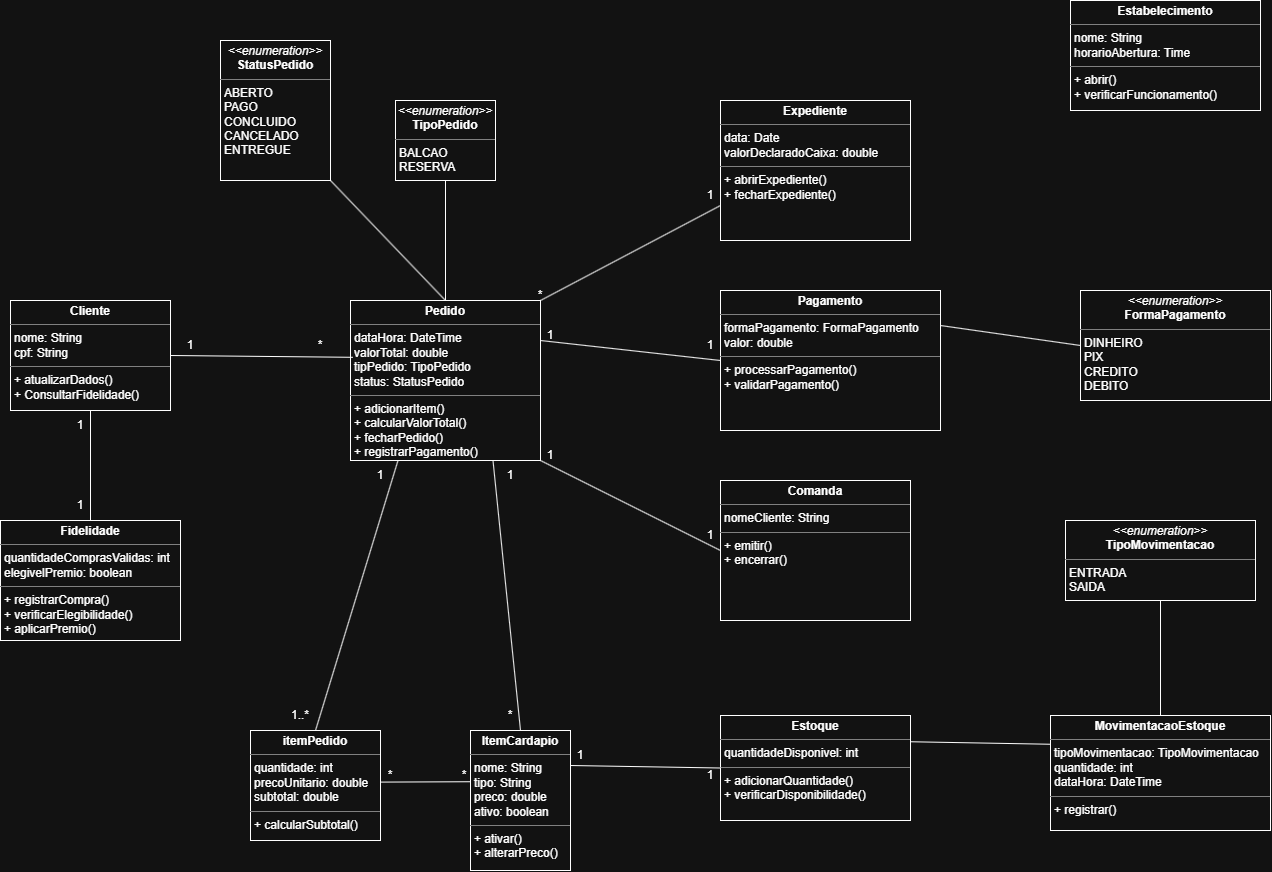

The diagram above was exported from draw.io. Its source (the exported page's mxGraphModel, read from the mxfile embedded in the PNG):
<mxGraphModel dx="2175" dy="1223" grid="1" gridSize="10" guides="1" tooltips="1" connect="1" arrows="1" fold="1" page="1" pageScale="1" pageWidth="827" pageHeight="1169" math="0" shadow="0">
  <root>
    <mxCell id="0" />
    <mxCell id="1" parent="0" />
    <mxCell id="DqDxveGZMPM6N2rqVRwX-5" parent="1" style="verticalAlign=top;align=left;overflow=fill;html=1;whiteSpace=wrap;" value="&lt;p style=&quot;margin:0px;margin-top:4px;text-align:center;&quot;&gt;&lt;b&gt;Pedido&lt;/b&gt;&lt;/p&gt;&lt;hr size=&quot;1&quot; style=&quot;border-style:solid;&quot;&gt;&lt;p style=&quot;margin:0px;margin-left:4px;&quot;&gt;dataHora: DateTime&lt;br&gt;valorTotal: double&lt;/p&gt;&lt;p style=&quot;margin:0px;margin-left:4px;&quot;&gt;tipPedido: TipoPedido&lt;/p&gt;&lt;p style=&quot;margin:0px;margin-left:4px;&quot;&gt;status: StatusPedido&lt;/p&gt;&lt;hr size=&quot;1&quot; style=&quot;border-style:solid;&quot;&gt;&lt;p style=&quot;margin:0px;margin-left:4px;&quot;&gt;+ adicionarItem()&lt;br&gt;+ calcularValorTotal()&lt;br&gt;+ fecharPedido()&lt;br&gt;+ registrarPagamento()&lt;/p&gt;" vertex="1">
      <mxGeometry height="160" width="190" x="530" y="340" as="geometry" />
    </mxCell>
    <mxCell id="DqDxveGZMPM6N2rqVRwX-6" parent="1" style="verticalAlign=top;align=left;overflow=fill;html=1;whiteSpace=wrap;" value="&lt;p style=&quot;margin:0px;margin-top:4px;text-align:center;&quot;&gt;&lt;b&gt;Cliente&lt;/b&gt;&lt;/p&gt;&lt;hr size=&quot;1&quot; style=&quot;border-style:solid;&quot;&gt;&lt;p style=&quot;margin:0px;margin-left:4px;&quot;&gt;nome: String&lt;br&gt;cpf: String&lt;/p&gt;&lt;hr size=&quot;1&quot; style=&quot;border-style:solid;&quot;&gt;&lt;p style=&quot;margin:0px;margin-left:4px;&quot;&gt;+ atualizarDados()&lt;br&gt;+ ConsultarFidelidade()&lt;/p&gt;" vertex="1">
      <mxGeometry height="110" width="160" x="190" y="340" as="geometry" />
    </mxCell>
    <mxCell id="DqDxveGZMPM6N2rqVRwX-12" parent="1" style="text;html=1;whiteSpace=wrap;strokeColor=none;fillColor=none;align=center;verticalAlign=middle;rounded=0;" value="1" vertex="1">
      <mxGeometry height="30" width="60" x="340" y="370" as="geometry" />
    </mxCell>
    <mxCell id="DqDxveGZMPM6N2rqVRwX-13" parent="1" style="text;html=1;whiteSpace=wrap;strokeColor=none;fillColor=none;align=center;verticalAlign=middle;rounded=0;" value="*" vertex="1">
      <mxGeometry height="30" width="60" x="470" y="370" as="geometry" />
    </mxCell>
    <mxCell id="DqDxveGZMPM6N2rqVRwX-14" parent="1" style="verticalAlign=top;align=left;overflow=fill;html=1;whiteSpace=wrap;" value="&lt;p style=&quot;margin:0px;margin-top:4px;text-align:center;&quot;&gt;&lt;b style=&quot;&quot;&gt;Fidelidade&lt;/b&gt;&lt;/p&gt;&lt;hr size=&quot;1&quot; style=&quot;border-style:solid;&quot;&gt;&lt;p style=&quot;margin:0px;margin-left:4px;&quot;&gt;quantidadeComprasValidas: int&lt;br&gt;elegivelPremio: boolean&lt;/p&gt;&lt;hr size=&quot;1&quot; style=&quot;border-style:solid;&quot;&gt;&lt;p style=&quot;margin:0px;margin-left:4px;&quot;&gt;+ registrarCompra()&lt;br&gt;+ verificarElegibilidade()&lt;/p&gt;&lt;p style=&quot;margin:0px;margin-left:4px;&quot;&gt;+ aplicarPremio()&lt;/p&gt;" vertex="1">
      <mxGeometry height="120" width="180" x="180" y="560" as="geometry" />
    </mxCell>
    <mxCell id="DqDxveGZMPM6N2rqVRwX-17" edge="1" parent="1" source="DqDxveGZMPM6N2rqVRwX-14" style="endArrow=none;html=1;rounded=0;entryX=0.5;entryY=1;entryDx=0;entryDy=0;exitX=0.5;exitY=0;exitDx=0;exitDy=0;" target="DqDxveGZMPM6N2rqVRwX-6" value="">
      <mxGeometry height="50" relative="1" width="50" as="geometry">
        <mxPoint x="260" y="520" as="sourcePoint" />
        <mxPoint x="310" y="470" as="targetPoint" />
      </mxGeometry>
    </mxCell>
    <mxCell id="DqDxveGZMPM6N2rqVRwX-19" edge="1" parent="1" source="DqDxveGZMPM6N2rqVRwX-6" style="endArrow=none;html=1;rounded=0;exitX=1;exitY=0.5;exitDx=0;exitDy=0;entryX=0.012;entryY=0.355;entryDx=0;entryDy=0;entryPerimeter=0;" target="DqDxveGZMPM6N2rqVRwX-5" value="">
      <mxGeometry height="50" relative="1" width="50" as="geometry">
        <mxPoint x="410" y="430" as="sourcePoint" />
        <mxPoint x="460" y="380" as="targetPoint" />
      </mxGeometry>
    </mxCell>
    <mxCell id="DqDxveGZMPM6N2rqVRwX-20" parent="1" style="text;html=1;whiteSpace=wrap;strokeColor=none;fillColor=none;align=center;verticalAlign=middle;rounded=0;" value="1" vertex="1">
      <mxGeometry height="30" width="60" x="230" y="450" as="geometry" />
    </mxCell>
    <mxCell id="DqDxveGZMPM6N2rqVRwX-22" parent="1" style="text;html=1;whiteSpace=wrap;strokeColor=none;fillColor=none;align=center;verticalAlign=middle;rounded=0;" value="1" vertex="1">
      <mxGeometry height="30" width="60" x="230" y="530" as="geometry" />
    </mxCell>
    <mxCell id="DqDxveGZMPM6N2rqVRwX-23" parent="1" style="verticalAlign=top;align=left;overflow=fill;html=1;whiteSpace=wrap;" value="&lt;p style=&quot;margin:0px;margin-top:4px;text-align:center;&quot;&gt;&lt;i&gt;&amp;lt;&amp;lt;enumeration&amp;gt;&amp;gt;&lt;/i&gt;&lt;br&gt;&lt;b&gt;TipoPedido&lt;/b&gt;&lt;/p&gt;&lt;hr size=&quot;1&quot; style=&quot;border-style:solid;&quot;&gt;&lt;p style=&quot;margin:0px;margin-left:4px;&quot;&gt;BALCAO&lt;br&gt;RESERVA&lt;/p&gt;&lt;p style=&quot;margin:0px;margin-left:4px;&quot;&gt;&lt;br&gt;&lt;/p&gt;" vertex="1">
      <mxGeometry height="80" width="100" x="575" y="140" as="geometry" />
    </mxCell>
    <mxCell id="DqDxveGZMPM6N2rqVRwX-24" parent="1" style="verticalAlign=top;align=left;overflow=fill;html=1;whiteSpace=wrap;" value="&lt;p style=&quot;margin:0px;margin-top:4px;text-align:center;&quot;&gt;&lt;i&gt;&amp;lt;&amp;lt;enumeration&amp;gt;&amp;gt;&lt;/i&gt;&lt;br&gt;&lt;b&gt;StatusPedido&lt;/b&gt;&lt;/p&gt;&lt;hr size=&quot;1&quot; style=&quot;border-style:solid;&quot;&gt;&lt;p style=&quot;margin:0px;margin-left:4px;&quot;&gt;ABERTO&lt;br&gt;PAGO&lt;br&gt;CONCLUIDO&lt;br&gt;CANCELADO&lt;br&gt;ENTREGUE&lt;/p&gt;" vertex="1">
      <mxGeometry height="140" width="110" x="400" y="80" as="geometry" />
    </mxCell>
    <mxCell id="DqDxveGZMPM6N2rqVRwX-25" edge="1" parent="1" source="DqDxveGZMPM6N2rqVRwX-5" style="endArrow=none;html=1;rounded=0;entryX=0.5;entryY=1;entryDx=0;entryDy=0;exitX=0.5;exitY=0;exitDx=0;exitDy=0;" target="DqDxveGZMPM6N2rqVRwX-23" value="">
      <mxGeometry height="50" relative="1" width="50" as="geometry">
        <mxPoint x="600" y="300" as="sourcePoint" />
        <mxPoint x="650" y="250" as="targetPoint" />
      </mxGeometry>
    </mxCell>
    <mxCell id="DqDxveGZMPM6N2rqVRwX-26" parent="1" style="verticalAlign=top;align=left;overflow=fill;html=1;whiteSpace=wrap;" value="&lt;p style=&quot;margin:0px;margin-top:4px;text-align:center;&quot;&gt;&lt;b&gt;itemPedido&lt;/b&gt;&lt;/p&gt;&lt;hr size=&quot;1&quot; style=&quot;border-style:solid;&quot;&gt;&lt;p style=&quot;margin:0px;margin-left:4px;&quot;&gt;quantidade: int&lt;br&gt;precoUnitario: double&lt;/p&gt;&lt;p style=&quot;margin:0px;margin-left:4px;&quot;&gt;subtotal: double&lt;/p&gt;&lt;hr size=&quot;1&quot; style=&quot;border-style:solid;&quot;&gt;&lt;p style=&quot;margin:0px;margin-left:4px;&quot;&gt;+ calcularSubtotal()&lt;br&gt;&lt;/p&gt;" vertex="1">
      <mxGeometry height="110" width="130" x="430" y="770" as="geometry" />
    </mxCell>
    <mxCell id="DqDxveGZMPM6N2rqVRwX-27" edge="1" parent="1" source="DqDxveGZMPM6N2rqVRwX-26" style="endArrow=none;html=1;rounded=0;exitX=0.5;exitY=0;exitDx=0;exitDy=0;entryX=0.25;entryY=1;entryDx=0;entryDy=0;" target="DqDxveGZMPM6N2rqVRwX-5" value="">
      <mxGeometry height="50" relative="1" width="50" as="geometry">
        <mxPoint x="530" y="600" as="sourcePoint" />
        <mxPoint x="580" y="550" as="targetPoint" />
      </mxGeometry>
    </mxCell>
    <mxCell id="DqDxveGZMPM6N2rqVRwX-28" parent="1" style="text;html=1;whiteSpace=wrap;strokeColor=none;fillColor=none;align=center;verticalAlign=middle;rounded=0;" value="1" vertex="1">
      <mxGeometry height="30" width="60" x="530" y="500" as="geometry" />
    </mxCell>
    <mxCell id="DqDxveGZMPM6N2rqVRwX-29" parent="1" style="text;html=1;whiteSpace=wrap;strokeColor=none;fillColor=none;align=center;verticalAlign=middle;rounded=0;" value="1..*" vertex="1">
      <mxGeometry height="30" width="60" x="450" y="740" as="geometry" />
    </mxCell>
    <mxCell id="DqDxveGZMPM6N2rqVRwX-30" parent="1" style="verticalAlign=top;align=left;overflow=fill;html=1;whiteSpace=wrap;" value="&lt;p style=&quot;margin:0px;margin-top:4px;text-align:center;&quot;&gt;&lt;b&gt;ItemCardapio&lt;/b&gt;&lt;/p&gt;&lt;hr size=&quot;1&quot; style=&quot;border-style:solid;&quot;&gt;&lt;p style=&quot;margin:0px;margin-left:4px;&quot;&gt;nome: String&lt;br&gt;tipo: String&lt;/p&gt;&lt;p style=&quot;margin:0px;margin-left:4px;&quot;&gt;preco: double&lt;/p&gt;&lt;p style=&quot;margin:0px;margin-left:4px;&quot;&gt;ativo: boolean&lt;/p&gt;&lt;hr size=&quot;1&quot; style=&quot;border-style:solid;&quot;&gt;&lt;p style=&quot;margin:0px;margin-left:4px;&quot;&gt;+ ativar()&lt;br&gt;+ alterarPreco()&lt;/p&gt;" vertex="1">
      <mxGeometry height="140" width="100" x="650" y="770" as="geometry" />
    </mxCell>
    <mxCell id="DqDxveGZMPM6N2rqVRwX-32" edge="1" parent="1" source="DqDxveGZMPM6N2rqVRwX-26" style="endArrow=none;html=1;rounded=0;entryX=-0.002;entryY=0.366;entryDx=0;entryDy=0;entryPerimeter=0;exitX=1.002;exitY=0.469;exitDx=0;exitDy=0;exitPerimeter=0;" target="DqDxveGZMPM6N2rqVRwX-30" value="">
      <mxGeometry height="50" relative="1" width="50" as="geometry">
        <mxPoint x="590" y="701" as="sourcePoint" />
        <mxPoint x="640" y="700" as="targetPoint" />
      </mxGeometry>
    </mxCell>
    <mxCell id="DqDxveGZMPM6N2rqVRwX-33" parent="1" style="text;html=1;whiteSpace=wrap;strokeColor=none;fillColor=none;align=center;verticalAlign=middle;rounded=0;" value="*" vertex="1">
      <mxGeometry height="30" width="60" x="660" y="740" as="geometry" />
    </mxCell>
    <mxCell id="DqDxveGZMPM6N2rqVRwX-35" parent="1" style="text;html=1;whiteSpace=wrap;strokeColor=none;fillColor=none;align=center;verticalAlign=middle;rounded=0;" value="*" vertex="1">
      <mxGeometry height="30" width="60" x="540" y="800" as="geometry" />
    </mxCell>
    <mxCell id="DqDxveGZMPM6N2rqVRwX-37" edge="1" parent="1" source="DqDxveGZMPM6N2rqVRwX-30" style="endArrow=none;html=1;rounded=0;entryX=0.75;entryY=1;entryDx=0;entryDy=0;exitX=0.5;exitY=0;exitDx=0;exitDy=0;" target="DqDxveGZMPM6N2rqVRwX-5" value="">
      <mxGeometry height="50" relative="1" width="50" as="geometry">
        <mxPoint x="700" y="590" as="sourcePoint" />
        <mxPoint x="750" y="540" as="targetPoint" />
      </mxGeometry>
    </mxCell>
    <mxCell id="DqDxveGZMPM6N2rqVRwX-38" parent="1" style="text;html=1;whiteSpace=wrap;strokeColor=none;fillColor=none;align=center;verticalAlign=middle;rounded=0;" value="1" vertex="1">
      <mxGeometry height="30" width="60" x="660" y="500" as="geometry" />
    </mxCell>
    <mxCell id="phO8z2_lmrQ4cD2SWcZq-1" parent="1" style="verticalAlign=top;align=left;overflow=fill;html=1;whiteSpace=wrap;" value="&lt;p style=&quot;margin:0px;margin-top:4px;text-align:center;&quot;&gt;&lt;b&gt;Expediente&lt;/b&gt;&lt;/p&gt;&lt;hr size=&quot;1&quot; style=&quot;border-style:solid;&quot;&gt;&lt;p style=&quot;margin:0px;margin-left:4px;&quot;&gt;data: Date&lt;br&gt;valorDeclaradoCaixa: double&lt;/p&gt;&lt;hr size=&quot;1&quot; style=&quot;border-style:solid;&quot;&gt;&lt;p style=&quot;margin:0px;margin-left:4px;&quot;&gt;+ abrirExpediente()&lt;br&gt;+ fecharExpediente()&lt;/p&gt;" vertex="1">
      <mxGeometry height="140" width="190" x="900" y="140" as="geometry" />
    </mxCell>
    <mxCell id="phO8z2_lmrQ4cD2SWcZq-2" parent="1" style="verticalAlign=top;align=left;overflow=fill;html=1;whiteSpace=wrap;" value="&lt;p style=&quot;margin:0px;margin-top:4px;text-align:center;&quot;&gt;&lt;b&gt;Pagamento&lt;/b&gt;&lt;/p&gt;&lt;hr size=&quot;1&quot; style=&quot;border-style:solid;&quot;&gt;&lt;p style=&quot;margin:0px;margin-left:4px;&quot;&gt;formaPagamento: FormaPagamento&lt;br&gt;valor: double&lt;/p&gt;&lt;hr size=&quot;1&quot; style=&quot;border-style:solid;&quot;&gt;&lt;p style=&quot;margin:0px;margin-left:4px;&quot;&gt;+ processarPagamento()&lt;br&gt;+ validarPagamento()&lt;/p&gt;" vertex="1">
      <mxGeometry height="140" width="220" x="900" y="330" as="geometry" />
    </mxCell>
    <mxCell id="phO8z2_lmrQ4cD2SWcZq-3" parent="1" style="verticalAlign=top;align=left;overflow=fill;html=1;whiteSpace=wrap;" value="&lt;p style=&quot;margin:0px;margin-top:4px;text-align:center;&quot;&gt;&lt;b&gt;Comanda&lt;/b&gt;&lt;/p&gt;&lt;hr size=&quot;1&quot; style=&quot;border-style:solid;&quot;&gt;&lt;p style=&quot;margin:0px;margin-left:4px;&quot;&gt;nomeCliente: String&lt;br&gt;&lt;/p&gt;&lt;hr size=&quot;1&quot; style=&quot;border-style:solid;&quot;&gt;&lt;p style=&quot;margin:0px;margin-left:4px;&quot;&gt;+ emitir()&lt;br&gt;+ encerrar()&lt;/p&gt;" vertex="1">
      <mxGeometry height="140" width="190" x="900" y="520" as="geometry" />
    </mxCell>
    <mxCell id="phO8z2_lmrQ4cD2SWcZq-4" parent="1" style="verticalAlign=top;align=left;overflow=fill;html=1;whiteSpace=wrap;" value="&lt;p style=&quot;margin:0px;margin-top:4px;text-align:center;&quot;&gt;&lt;b&gt;Estoque&lt;/b&gt;&lt;/p&gt;&lt;hr size=&quot;1&quot; style=&quot;border-style:solid;&quot;&gt;&lt;p style=&quot;margin:0px;margin-left:4px;&quot;&gt;quantidadeDisponivel: int&lt;/p&gt;&lt;hr size=&quot;1&quot; style=&quot;border-style:solid;&quot;&gt;&lt;p style=&quot;margin:0px;margin-left:4px;&quot;&gt;+ adicionarQuantidade()&lt;br&gt;+ verificarDisponibilidade()&lt;/p&gt;" vertex="1">
      <mxGeometry height="105" width="190" x="900" y="755" as="geometry" />
    </mxCell>
    <mxCell id="phO8z2_lmrQ4cD2SWcZq-5" parent="1" style="verticalAlign=top;align=left;overflow=fill;html=1;whiteSpace=wrap;" value="&lt;p style=&quot;margin:0px;margin-top:4px;text-align:center;&quot;&gt;&lt;b&gt;Estabelecimento&lt;/b&gt;&lt;/p&gt;&lt;hr size=&quot;1&quot; style=&quot;border-style:solid;&quot;&gt;&lt;p style=&quot;margin:0px;margin-left:4px;&quot;&gt;nome: String&lt;br&gt;horarioAbertura: Time&lt;/p&gt;&lt;hr size=&quot;1&quot; style=&quot;border-style:solid;&quot;&gt;&lt;p style=&quot;margin:0px;margin-left:4px;&quot;&gt;+ abrir()&lt;br&gt;+ verificarFuncionamento()&lt;/p&gt;" vertex="1">
      <mxGeometry height="110" width="190" x="1250" y="40" as="geometry" />
    </mxCell>
    <mxCell id="phO8z2_lmrQ4cD2SWcZq-6" edge="1" parent="1" source="DqDxveGZMPM6N2rqVRwX-5" style="endArrow=none;html=1;rounded=0;entryX=1;entryY=1;entryDx=0;entryDy=0;exitX=0.5;exitY=0;exitDx=0;exitDy=0;" target="DqDxveGZMPM6N2rqVRwX-24" value="">
      <mxGeometry height="50" relative="1" width="50" as="geometry">
        <mxPoint x="510" y="300" as="sourcePoint" />
        <mxPoint x="560" y="250" as="targetPoint" />
      </mxGeometry>
    </mxCell>
    <mxCell id="phO8z2_lmrQ4cD2SWcZq-7" parent="1" style="verticalAlign=top;align=left;overflow=fill;html=1;whiteSpace=wrap;" value="&lt;p style=&quot;margin:0px;margin-top:4px;text-align:center;&quot;&gt;&lt;i&gt;&amp;lt;&amp;lt;enumeration&amp;gt;&amp;gt;&lt;/i&gt;&lt;br&gt;&lt;b&gt;FormaPagamento&lt;/b&gt;&lt;/p&gt;&lt;hr size=&quot;1&quot; style=&quot;border-style:solid;&quot;&gt;&lt;p style=&quot;margin:0px;margin-left:4px;&quot;&gt;DINHEIRO&lt;br&gt;PIX&lt;br&gt;CREDITO&lt;br&gt;DEBITO&lt;/p&gt;" vertex="1">
      <mxGeometry height="110" width="190" x="1260" y="330" as="geometry" />
    </mxCell>
    <mxCell id="phO8z2_lmrQ4cD2SWcZq-8" parent="1" style="verticalAlign=top;align=left;overflow=fill;html=1;whiteSpace=wrap;" value="&lt;p style=&quot;margin:0px;margin-top:4px;text-align:center;&quot;&gt;&lt;i&gt;&amp;lt;&amp;lt;enumeration&amp;gt;&amp;gt;&lt;/i&gt;&lt;br&gt;&lt;b&gt;TipoMovimentacao&lt;/b&gt;&lt;/p&gt;&lt;hr size=&quot;1&quot; style=&quot;border-style:solid;&quot;&gt;&lt;p style=&quot;margin:0px;margin-left:4px;&quot;&gt;ENTRADA&lt;/p&gt;&lt;p style=&quot;margin:0px;margin-left:4px;&quot;&gt;SAIDA&lt;/p&gt;" vertex="1">
      <mxGeometry height="80" width="190" x="1245" y="560" as="geometry" />
    </mxCell>
    <mxCell id="phO8z2_lmrQ4cD2SWcZq-9" parent="1" style="verticalAlign=top;align=left;overflow=fill;html=1;whiteSpace=wrap;" value="&lt;p style=&quot;margin:0px;margin-top:4px;text-align:center;&quot;&gt;&lt;b&gt;MovimentacaoEstoque&lt;/b&gt;&lt;/p&gt;&lt;hr size=&quot;1&quot; style=&quot;border-style:solid;&quot;&gt;&lt;p style=&quot;margin:0px;margin-left:4px;&quot;&gt;tipoMovimentacao: TipoMovimentacao&lt;br&gt;quantidade: int&lt;br&gt;dataHora: DateTime&lt;/p&gt;&lt;hr size=&quot;1&quot; style=&quot;border-style:solid;&quot;&gt;&lt;p style=&quot;margin:0px;margin-left:4px;&quot;&gt;+ registrar()&lt;br&gt;&lt;/p&gt;" vertex="1">
      <mxGeometry height="115" width="220" x="1230" y="755" as="geometry" />
    </mxCell>
    <mxCell id="phO8z2_lmrQ4cD2SWcZq-10" parent="1" style="text;html=1;whiteSpace=wrap;strokeColor=none;fillColor=none;align=center;verticalAlign=middle;rounded=0;" value="*" vertex="1">
      <mxGeometry height="30" width="60" x="614" y="800" as="geometry" />
    </mxCell>
    <mxCell id="phO8z2_lmrQ4cD2SWcZq-12" edge="1" parent="1" source="DqDxveGZMPM6N2rqVRwX-5" style="endArrow=none;html=1;rounded=0;exitX=1;exitY=0;exitDx=0;exitDy=0;entryX=0;entryY=0.75;entryDx=0;entryDy=0;" target="phO8z2_lmrQ4cD2SWcZq-1" value="">
      <mxGeometry height="50" relative="1" width="50" as="geometry">
        <mxPoint x="770" y="320" as="sourcePoint" />
        <mxPoint x="820" y="270" as="targetPoint" />
      </mxGeometry>
    </mxCell>
    <mxCell id="phO8z2_lmrQ4cD2SWcZq-13" parent="1" style="text;html=1;whiteSpace=wrap;strokeColor=none;fillColor=none;align=center;verticalAlign=middle;rounded=0;" value="*" vertex="1">
      <mxGeometry height="30" width="60" x="690" y="320" as="geometry" />
    </mxCell>
    <mxCell id="phO8z2_lmrQ4cD2SWcZq-14" parent="1" style="text;html=1;whiteSpace=wrap;strokeColor=none;fillColor=none;align=center;verticalAlign=middle;rounded=0;" value="1" vertex="1">
      <mxGeometry height="30" width="60" x="860" y="220" as="geometry" />
    </mxCell>
    <mxCell id="phO8z2_lmrQ4cD2SWcZq-15" edge="1" parent="1" source="DqDxveGZMPM6N2rqVRwX-5" style="endArrow=none;html=1;rounded=0;exitX=1;exitY=0.25;exitDx=0;exitDy=0;entryX=0;entryY=0.5;entryDx=0;entryDy=0;" target="phO8z2_lmrQ4cD2SWcZq-2" value="">
      <mxGeometry height="50" relative="1" width="50" as="geometry">
        <mxPoint x="820" y="440" as="sourcePoint" />
        <mxPoint x="870" y="390" as="targetPoint" />
      </mxGeometry>
    </mxCell>
    <mxCell id="phO8z2_lmrQ4cD2SWcZq-16" parent="1" style="text;html=1;whiteSpace=wrap;strokeColor=none;fillColor=none;align=center;verticalAlign=middle;rounded=0;" value="1" vertex="1">
      <mxGeometry height="30" width="60" x="700" y="360" as="geometry" />
    </mxCell>
    <mxCell id="phO8z2_lmrQ4cD2SWcZq-17" parent="1" style="text;html=1;whiteSpace=wrap;strokeColor=none;fillColor=none;align=center;verticalAlign=middle;rounded=0;" value="1" vertex="1">
      <mxGeometry height="30" width="60" x="860" y="370" as="geometry" />
    </mxCell>
    <mxCell id="phO8z2_lmrQ4cD2SWcZq-18" edge="1" parent="1" source="phO8z2_lmrQ4cD2SWcZq-3" style="endArrow=none;html=1;rounded=0;entryX=1;entryY=1;entryDx=0;entryDy=0;exitX=0;exitY=0.5;exitDx=0;exitDy=0;" target="DqDxveGZMPM6N2rqVRwX-5" value="">
      <mxGeometry height="50" relative="1" width="50" as="geometry">
        <mxPoint x="800" y="570" as="sourcePoint" />
        <mxPoint x="850" y="520" as="targetPoint" />
      </mxGeometry>
    </mxCell>
    <mxCell id="phO8z2_lmrQ4cD2SWcZq-19" parent="1" style="text;html=1;whiteSpace=wrap;strokeColor=none;fillColor=none;align=center;verticalAlign=middle;rounded=0;" value="1" vertex="1">
      <mxGeometry height="30" width="60" x="700" y="480" as="geometry" />
    </mxCell>
    <mxCell id="phO8z2_lmrQ4cD2SWcZq-20" parent="1" style="text;html=1;whiteSpace=wrap;strokeColor=none;fillColor=none;align=center;verticalAlign=middle;rounded=0;" value="1" vertex="1">
      <mxGeometry height="30" width="60" x="860" y="560" as="geometry" />
    </mxCell>
    <mxCell id="phO8z2_lmrQ4cD2SWcZq-21" edge="1" parent="1" source="phO8z2_lmrQ4cD2SWcZq-2" style="endArrow=none;html=1;rounded=0;entryX=0;entryY=0.5;entryDx=0;entryDy=0;exitX=1;exitY=0.25;exitDx=0;exitDy=0;" target="phO8z2_lmrQ4cD2SWcZq-7" value="">
      <mxGeometry height="50" relative="1" width="50" as="geometry">
        <Array as="points" />
        <mxPoint x="1130" y="385" as="sourcePoint" />
        <mxPoint x="1220" y="380" as="targetPoint" />
      </mxGeometry>
    </mxCell>
    <mxCell id="phO8z2_lmrQ4cD2SWcZq-22" edge="1" parent="1" source="DqDxveGZMPM6N2rqVRwX-30" style="endArrow=none;html=1;rounded=0;exitX=1;exitY=0.25;exitDx=0;exitDy=0;entryX=0;entryY=0.5;entryDx=0;entryDy=0;" target="phO8z2_lmrQ4cD2SWcZq-4" value="">
      <mxGeometry height="50" relative="1" width="50" as="geometry">
        <mxPoint x="800" y="870" as="sourcePoint" />
        <mxPoint x="850" y="820" as="targetPoint" />
      </mxGeometry>
    </mxCell>
    <mxCell id="phO8z2_lmrQ4cD2SWcZq-23" parent="1" style="text;html=1;whiteSpace=wrap;strokeColor=none;fillColor=none;align=center;verticalAlign=middle;rounded=0;" value="1" vertex="1">
      <mxGeometry height="30" width="60" x="730" y="780" as="geometry" />
    </mxCell>
    <mxCell id="phO8z2_lmrQ4cD2SWcZq-24" parent="1" style="text;html=1;whiteSpace=wrap;strokeColor=none;fillColor=none;align=center;verticalAlign=middle;rounded=0;" value="1" vertex="1">
      <mxGeometry height="30" width="60" x="860" y="800" as="geometry" />
    </mxCell>
    <mxCell id="phO8z2_lmrQ4cD2SWcZq-25" edge="1" parent="1" source="phO8z2_lmrQ4cD2SWcZq-4" style="endArrow=none;html=1;rounded=0;exitX=1;exitY=0.25;exitDx=0;exitDy=0;entryX=0;entryY=0.25;entryDx=0;entryDy=0;" target="phO8z2_lmrQ4cD2SWcZq-9" value="">
      <mxGeometry height="50" relative="1" width="50" as="geometry">
        <mxPoint x="1150" y="870" as="sourcePoint" />
        <mxPoint x="1200" y="820" as="targetPoint" />
      </mxGeometry>
    </mxCell>
    <mxCell id="phO8z2_lmrQ4cD2SWcZq-26" edge="1" parent="1" source="phO8z2_lmrQ4cD2SWcZq-9" style="endArrow=none;html=1;rounded=0;exitX=0.5;exitY=0;exitDx=0;exitDy=0;entryX=0.5;entryY=1;entryDx=0;entryDy=0;" target="phO8z2_lmrQ4cD2SWcZq-8" value="">
      <mxGeometry height="50" relative="1" width="50" as="geometry">
        <mxPoint x="1330" y="730" as="sourcePoint" />
        <mxPoint x="1380" y="680" as="targetPoint" />
      </mxGeometry>
    </mxCell>
  </root>
</mxGraphModel>